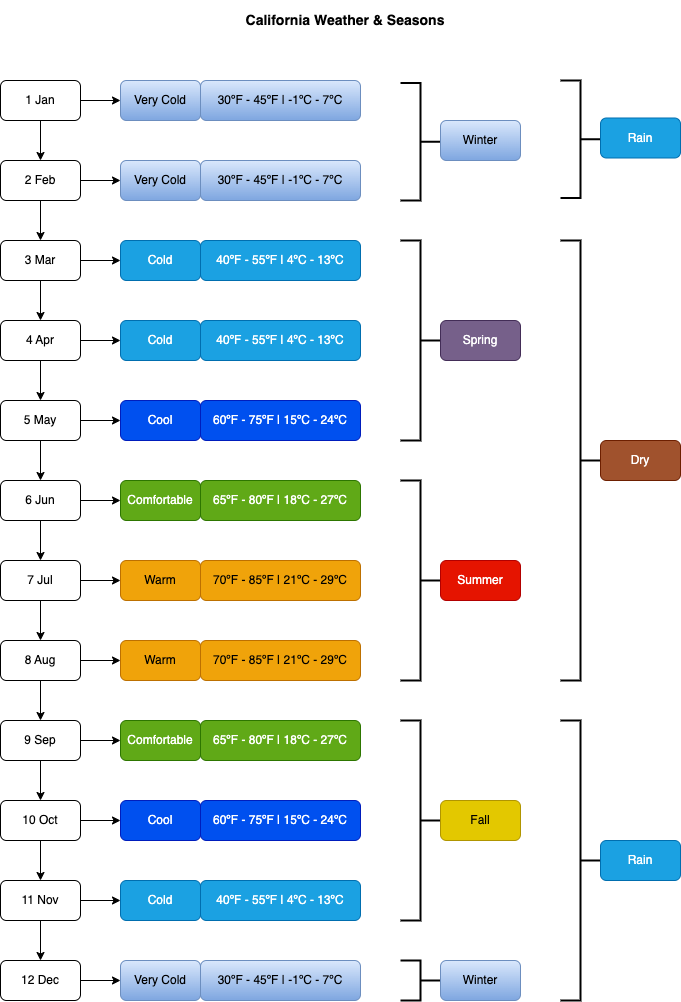

The diagram above was exported from draw.io. Its source (the exported page's mxGraphModel, read from the mxfile embedded in the PNG):
<mxGraphModel dx="1194" dy="674" grid="1" gridSize="10" guides="1" tooltips="1" connect="1" arrows="1" fold="1" page="1" pageScale="1" pageWidth="850" pageHeight="1100" math="0" shadow="0">
  <root>
    <mxCell id="0" />
    <mxCell id="1" parent="0" />
    <mxCell id="NSYDH0otNfRTbV1JYitK-69" style="edgeStyle=orthogonalEdgeStyle;rounded=0;orthogonalLoop=1;jettySize=auto;html=1;exitX=0.5;exitY=1;exitDx=0;exitDy=0;entryX=0.5;entryY=0;entryDx=0;entryDy=0;" parent="1" source="NSYDH0otNfRTbV1JYitK-1" target="NSYDH0otNfRTbV1JYitK-5" edge="1">
      <mxGeometry relative="1" as="geometry" />
    </mxCell>
    <mxCell id="NSYDH0otNfRTbV1JYitK-80" value="" style="edgeStyle=orthogonalEdgeStyle;rounded=0;orthogonalLoop=1;jettySize=auto;html=1;" parent="1" source="NSYDH0otNfRTbV1JYitK-1" target="NSYDH0otNfRTbV1JYitK-15" edge="1">
      <mxGeometry relative="1" as="geometry" />
    </mxCell>
    <mxCell id="NSYDH0otNfRTbV1JYitK-1" value="1 Jan" style="rounded=1;whiteSpace=wrap;html=1;" parent="1" vertex="1">
      <mxGeometry x="80" y="120" width="80" height="40" as="geometry" />
    </mxCell>
    <mxCell id="NSYDH0otNfRTbV1JYitK-71" style="edgeStyle=orthogonalEdgeStyle;rounded=0;orthogonalLoop=1;jettySize=auto;html=1;exitX=0.5;exitY=1;exitDx=0;exitDy=0;entryX=0.5;entryY=0;entryDx=0;entryDy=0;" parent="1" source="NSYDH0otNfRTbV1JYitK-3" target="NSYDH0otNfRTbV1JYitK-6" edge="1">
      <mxGeometry relative="1" as="geometry" />
    </mxCell>
    <mxCell id="NSYDH0otNfRTbV1JYitK-82" value="" style="edgeStyle=orthogonalEdgeStyle;rounded=0;orthogonalLoop=1;jettySize=auto;html=1;" parent="1" source="NSYDH0otNfRTbV1JYitK-3" target="NSYDH0otNfRTbV1JYitK-17" edge="1">
      <mxGeometry relative="1" as="geometry" />
    </mxCell>
    <mxCell id="NSYDH0otNfRTbV1JYitK-3" value="3 Mar" style="rounded=1;whiteSpace=wrap;html=1;" parent="1" vertex="1">
      <mxGeometry x="80" y="280" width="80" height="40" as="geometry" />
    </mxCell>
    <mxCell id="NSYDH0otNfRTbV1JYitK-74" value="" style="edgeStyle=orthogonalEdgeStyle;rounded=0;orthogonalLoop=1;jettySize=auto;html=1;" parent="1" source="NSYDH0otNfRTbV1JYitK-4" target="NSYDH0otNfRTbV1JYitK-9" edge="1">
      <mxGeometry relative="1" as="geometry" />
    </mxCell>
    <mxCell id="NSYDH0otNfRTbV1JYitK-85" value="" style="edgeStyle=orthogonalEdgeStyle;rounded=0;orthogonalLoop=1;jettySize=auto;html=1;" parent="1" source="NSYDH0otNfRTbV1JYitK-4" target="NSYDH0otNfRTbV1JYitK-21" edge="1">
      <mxGeometry relative="1" as="geometry" />
    </mxCell>
    <mxCell id="NSYDH0otNfRTbV1JYitK-4" value="6 Jun" style="rounded=1;whiteSpace=wrap;html=1;" parent="1" vertex="1">
      <mxGeometry x="80" y="520" width="80" height="40" as="geometry" />
    </mxCell>
    <mxCell id="NSYDH0otNfRTbV1JYitK-70" style="edgeStyle=orthogonalEdgeStyle;rounded=0;orthogonalLoop=1;jettySize=auto;html=1;exitX=0.5;exitY=1;exitDx=0;exitDy=0;entryX=0.5;entryY=0;entryDx=0;entryDy=0;" parent="1" source="NSYDH0otNfRTbV1JYitK-5" target="NSYDH0otNfRTbV1JYitK-3" edge="1">
      <mxGeometry relative="1" as="geometry" />
    </mxCell>
    <mxCell id="NSYDH0otNfRTbV1JYitK-81" value="" style="edgeStyle=orthogonalEdgeStyle;rounded=0;orthogonalLoop=1;jettySize=auto;html=1;" parent="1" source="NSYDH0otNfRTbV1JYitK-5" target="NSYDH0otNfRTbV1JYitK-29" edge="1">
      <mxGeometry relative="1" as="geometry" />
    </mxCell>
    <mxCell id="NSYDH0otNfRTbV1JYitK-5" value="2 Feb" style="rounded=1;whiteSpace=wrap;html=1;" parent="1" vertex="1">
      <mxGeometry x="80" y="200" width="80" height="40" as="geometry" />
    </mxCell>
    <mxCell id="NSYDH0otNfRTbV1JYitK-72" style="edgeStyle=orthogonalEdgeStyle;rounded=0;orthogonalLoop=1;jettySize=auto;html=1;exitX=0.5;exitY=1;exitDx=0;exitDy=0;entryX=0.5;entryY=0;entryDx=0;entryDy=0;" parent="1" source="NSYDH0otNfRTbV1JYitK-6" target="NSYDH0otNfRTbV1JYitK-10" edge="1">
      <mxGeometry relative="1" as="geometry" />
    </mxCell>
    <mxCell id="NSYDH0otNfRTbV1JYitK-83" value="" style="edgeStyle=orthogonalEdgeStyle;rounded=0;orthogonalLoop=1;jettySize=auto;html=1;" parent="1" source="NSYDH0otNfRTbV1JYitK-6" target="NSYDH0otNfRTbV1JYitK-20" edge="1">
      <mxGeometry relative="1" as="geometry" />
    </mxCell>
    <mxCell id="NSYDH0otNfRTbV1JYitK-6" value="4 Apr" style="rounded=1;whiteSpace=wrap;html=1;" parent="1" vertex="1">
      <mxGeometry x="80" y="360" width="80" height="40" as="geometry" />
    </mxCell>
    <mxCell id="NSYDH0otNfRTbV1JYitK-79" value="" style="edgeStyle=orthogonalEdgeStyle;rounded=0;orthogonalLoop=1;jettySize=auto;html=1;" parent="1" source="NSYDH0otNfRTbV1JYitK-7" target="NSYDH0otNfRTbV1JYitK-13" edge="1">
      <mxGeometry relative="1" as="geometry" />
    </mxCell>
    <mxCell id="NSYDH0otNfRTbV1JYitK-90" value="" style="edgeStyle=orthogonalEdgeStyle;rounded=0;orthogonalLoop=1;jettySize=auto;html=1;" parent="1" source="NSYDH0otNfRTbV1JYitK-7" target="NSYDH0otNfRTbV1JYitK-26" edge="1">
      <mxGeometry relative="1" as="geometry" />
    </mxCell>
    <mxCell id="NSYDH0otNfRTbV1JYitK-7" value="11 Nov" style="rounded=1;whiteSpace=wrap;html=1;" parent="1" vertex="1">
      <mxGeometry x="80" y="920" width="80" height="40" as="geometry" />
    </mxCell>
    <mxCell id="NSYDH0otNfRTbV1JYitK-76" value="" style="edgeStyle=orthogonalEdgeStyle;rounded=0;orthogonalLoop=1;jettySize=auto;html=1;" parent="1" source="NSYDH0otNfRTbV1JYitK-8" target="NSYDH0otNfRTbV1JYitK-11" edge="1">
      <mxGeometry relative="1" as="geometry" />
    </mxCell>
    <mxCell id="NSYDH0otNfRTbV1JYitK-87" value="" style="edgeStyle=orthogonalEdgeStyle;rounded=0;orthogonalLoop=1;jettySize=auto;html=1;" parent="1" source="NSYDH0otNfRTbV1JYitK-8" target="NSYDH0otNfRTbV1JYitK-23" edge="1">
      <mxGeometry relative="1" as="geometry" />
    </mxCell>
    <mxCell id="NSYDH0otNfRTbV1JYitK-8" value="8 Aug" style="rounded=1;whiteSpace=wrap;html=1;" parent="1" vertex="1">
      <mxGeometry x="80" y="680" width="80" height="40" as="geometry" />
    </mxCell>
    <mxCell id="NSYDH0otNfRTbV1JYitK-75" value="" style="edgeStyle=orthogonalEdgeStyle;rounded=0;orthogonalLoop=1;jettySize=auto;html=1;" parent="1" source="NSYDH0otNfRTbV1JYitK-9" target="NSYDH0otNfRTbV1JYitK-8" edge="1">
      <mxGeometry relative="1" as="geometry" />
    </mxCell>
    <mxCell id="NSYDH0otNfRTbV1JYitK-86" value="" style="edgeStyle=orthogonalEdgeStyle;rounded=0;orthogonalLoop=1;jettySize=auto;html=1;" parent="1" source="NSYDH0otNfRTbV1JYitK-9" target="NSYDH0otNfRTbV1JYitK-22" edge="1">
      <mxGeometry relative="1" as="geometry" />
    </mxCell>
    <mxCell id="NSYDH0otNfRTbV1JYitK-9" value="7 Jul" style="rounded=1;whiteSpace=wrap;html=1;" parent="1" vertex="1">
      <mxGeometry x="80" y="600" width="80" height="40" as="geometry" />
    </mxCell>
    <mxCell id="NSYDH0otNfRTbV1JYitK-73" style="edgeStyle=orthogonalEdgeStyle;rounded=0;orthogonalLoop=1;jettySize=auto;html=1;exitX=0.5;exitY=1;exitDx=0;exitDy=0;entryX=0.5;entryY=0;entryDx=0;entryDy=0;" parent="1" source="NSYDH0otNfRTbV1JYitK-10" target="NSYDH0otNfRTbV1JYitK-4" edge="1">
      <mxGeometry relative="1" as="geometry" />
    </mxCell>
    <mxCell id="NSYDH0otNfRTbV1JYitK-84" value="" style="edgeStyle=orthogonalEdgeStyle;rounded=0;orthogonalLoop=1;jettySize=auto;html=1;" parent="1" source="NSYDH0otNfRTbV1JYitK-10" target="NSYDH0otNfRTbV1JYitK-19" edge="1">
      <mxGeometry relative="1" as="geometry" />
    </mxCell>
    <mxCell id="NSYDH0otNfRTbV1JYitK-10" value="5 May" style="rounded=1;whiteSpace=wrap;html=1;" parent="1" vertex="1">
      <mxGeometry x="80" y="440" width="80" height="40" as="geometry" />
    </mxCell>
    <mxCell id="NSYDH0otNfRTbV1JYitK-77" value="" style="edgeStyle=orthogonalEdgeStyle;rounded=0;orthogonalLoop=1;jettySize=auto;html=1;" parent="1" source="NSYDH0otNfRTbV1JYitK-11" target="NSYDH0otNfRTbV1JYitK-12" edge="1">
      <mxGeometry relative="1" as="geometry" />
    </mxCell>
    <mxCell id="NSYDH0otNfRTbV1JYitK-88" value="" style="edgeStyle=orthogonalEdgeStyle;rounded=0;orthogonalLoop=1;jettySize=auto;html=1;" parent="1" source="NSYDH0otNfRTbV1JYitK-11" target="NSYDH0otNfRTbV1JYitK-24" edge="1">
      <mxGeometry relative="1" as="geometry" />
    </mxCell>
    <mxCell id="NSYDH0otNfRTbV1JYitK-11" value="9 Sep" style="rounded=1;whiteSpace=wrap;html=1;" parent="1" vertex="1">
      <mxGeometry x="80" y="760" width="80" height="40" as="geometry" />
    </mxCell>
    <mxCell id="NSYDH0otNfRTbV1JYitK-78" value="" style="edgeStyle=orthogonalEdgeStyle;rounded=0;orthogonalLoop=1;jettySize=auto;html=1;" parent="1" source="NSYDH0otNfRTbV1JYitK-12" target="NSYDH0otNfRTbV1JYitK-7" edge="1">
      <mxGeometry relative="1" as="geometry" />
    </mxCell>
    <mxCell id="NSYDH0otNfRTbV1JYitK-89" value="" style="edgeStyle=orthogonalEdgeStyle;rounded=0;orthogonalLoop=1;jettySize=auto;html=1;" parent="1" source="NSYDH0otNfRTbV1JYitK-12" target="NSYDH0otNfRTbV1JYitK-25" edge="1">
      <mxGeometry relative="1" as="geometry" />
    </mxCell>
    <mxCell id="NSYDH0otNfRTbV1JYitK-12" value="10 Oct" style="rounded=1;whiteSpace=wrap;html=1;" parent="1" vertex="1">
      <mxGeometry x="80" y="840" width="80" height="40" as="geometry" />
    </mxCell>
    <mxCell id="NSYDH0otNfRTbV1JYitK-91" value="" style="edgeStyle=orthogonalEdgeStyle;rounded=0;orthogonalLoop=1;jettySize=auto;html=1;" parent="1" source="NSYDH0otNfRTbV1JYitK-13" target="NSYDH0otNfRTbV1JYitK-16" edge="1">
      <mxGeometry relative="1" as="geometry" />
    </mxCell>
    <mxCell id="NSYDH0otNfRTbV1JYitK-13" value="12 Dec" style="rounded=1;whiteSpace=wrap;html=1;" parent="1" vertex="1">
      <mxGeometry x="80" y="1000" width="80" height="40" as="geometry" />
    </mxCell>
    <mxCell id="NSYDH0otNfRTbV1JYitK-14" value="California Weather &amp;amp; Seasons" style="text;html=1;strokeColor=none;fillColor=none;align=center;verticalAlign=middle;whiteSpace=wrap;rounded=0;fontStyle=1;fontSize=14;" parent="1" vertex="1">
      <mxGeometry x="320" y="40" width="210" height="40" as="geometry" />
    </mxCell>
    <mxCell id="NSYDH0otNfRTbV1JYitK-15" value="Very Cold" style="rounded=1;whiteSpace=wrap;html=1;fillColor=#dae8fc;strokeColor=#6c8ebf;gradientColor=#7ea6e0;" parent="1" vertex="1">
      <mxGeometry x="200" y="120" width="80" height="40" as="geometry" />
    </mxCell>
    <mxCell id="NSYDH0otNfRTbV1JYitK-16" value="Very Cold" style="rounded=1;whiteSpace=wrap;html=1;fillColor=#dae8fc;gradientColor=#7ea6e0;strokeColor=#6c8ebf;" parent="1" vertex="1">
      <mxGeometry x="200" y="1000" width="80" height="40" as="geometry" />
    </mxCell>
    <mxCell id="NSYDH0otNfRTbV1JYitK-17" value="Cold" style="rounded=1;whiteSpace=wrap;html=1;fillColor=#1ba1e2;fontColor=#ffffff;strokeColor=#006EAF;" parent="1" vertex="1">
      <mxGeometry x="200" y="280" width="80" height="40" as="geometry" />
    </mxCell>
    <mxCell id="NSYDH0otNfRTbV1JYitK-19" value="Cool" style="rounded=1;whiteSpace=wrap;html=1;fillColor=#0050ef;fontColor=#ffffff;strokeColor=#001DBC;" parent="1" vertex="1">
      <mxGeometry x="200" y="440" width="80" height="40" as="geometry" />
    </mxCell>
    <mxCell id="NSYDH0otNfRTbV1JYitK-20" value="Cold" style="rounded=1;whiteSpace=wrap;html=1;fillColor=#1ba1e2;fontColor=#ffffff;strokeColor=#006EAF;" parent="1" vertex="1">
      <mxGeometry x="200" y="360" width="80" height="40" as="geometry" />
    </mxCell>
    <mxCell id="NSYDH0otNfRTbV1JYitK-21" value="Comfortable" style="rounded=1;whiteSpace=wrap;html=1;fillColor=#60a917;fontColor=#ffffff;strokeColor=#2D7600;" parent="1" vertex="1">
      <mxGeometry x="200" y="520" width="80" height="40" as="geometry" />
    </mxCell>
    <mxCell id="NSYDH0otNfRTbV1JYitK-22" value="Warm" style="rounded=1;whiteSpace=wrap;html=1;fillColor=#f0a30a;fontColor=#000000;strokeColor=#BD7000;" parent="1" vertex="1">
      <mxGeometry x="200" y="600" width="80" height="40" as="geometry" />
    </mxCell>
    <mxCell id="NSYDH0otNfRTbV1JYitK-23" value="Warm" style="rounded=1;whiteSpace=wrap;html=1;fillColor=#f0a30a;fontColor=#000000;strokeColor=#BD7000;" parent="1" vertex="1">
      <mxGeometry x="200" y="680" width="80" height="40" as="geometry" />
    </mxCell>
    <mxCell id="NSYDH0otNfRTbV1JYitK-24" value="Comfortable" style="rounded=1;whiteSpace=wrap;html=1;fillColor=#60a917;fontColor=#ffffff;strokeColor=#2D7600;" parent="1" vertex="1">
      <mxGeometry x="200" y="760" width="80" height="40" as="geometry" />
    </mxCell>
    <mxCell id="NSYDH0otNfRTbV1JYitK-25" value="Cool" style="rounded=1;whiteSpace=wrap;html=1;fillColor=#0050ef;fontColor=#ffffff;strokeColor=#001DBC;" parent="1" vertex="1">
      <mxGeometry x="200" y="840" width="80" height="40" as="geometry" />
    </mxCell>
    <mxCell id="NSYDH0otNfRTbV1JYitK-26" value="Cold" style="rounded=1;whiteSpace=wrap;html=1;fillColor=#1ba1e2;fontColor=#ffffff;strokeColor=#006EAF;" parent="1" vertex="1">
      <mxGeometry x="200" y="920" width="80" height="40" as="geometry" />
    </mxCell>
    <mxCell id="NSYDH0otNfRTbV1JYitK-28" value="30ºF - 45ºF | -1ºC - 7ºC" style="rounded=1;whiteSpace=wrap;html=1;fillColor=#dae8fc;strokeColor=#6c8ebf;gradientColor=#7ea6e0;" parent="1" vertex="1">
      <mxGeometry x="280" y="120" width="160" height="40" as="geometry" />
    </mxCell>
    <mxCell id="NSYDH0otNfRTbV1JYitK-29" value="Very Cold" style="rounded=1;whiteSpace=wrap;html=1;fillColor=#dae8fc;strokeColor=#6c8ebf;gradientColor=#7ea6e0;" parent="1" vertex="1">
      <mxGeometry x="200" y="200" width="80" height="40" as="geometry" />
    </mxCell>
    <mxCell id="NSYDH0otNfRTbV1JYitK-30" value="30ºF - 45ºF | -1ºC - 7ºC" style="rounded=1;whiteSpace=wrap;html=1;fillColor=#dae8fc;strokeColor=#6c8ebf;gradientColor=#7ea6e0;" parent="1" vertex="1">
      <mxGeometry x="280" y="200" width="160" height="40" as="geometry" />
    </mxCell>
    <mxCell id="NSYDH0otNfRTbV1JYitK-33" value="40ºF - 55ºF | 4ºC - 13ºC" style="rounded=1;whiteSpace=wrap;html=1;fillColor=#1ba1e2;fontColor=#ffffff;strokeColor=#006EAF;" parent="1" vertex="1">
      <mxGeometry x="280" y="280" width="160" height="40" as="geometry" />
    </mxCell>
    <mxCell id="NSYDH0otNfRTbV1JYitK-35" value="60ºF - 75ºF | 15ºC - 24ºC" style="rounded=1;whiteSpace=wrap;html=1;fillColor=#0050ef;fontColor=#ffffff;strokeColor=#001DBC;" parent="1" vertex="1">
      <mxGeometry x="280" y="440" width="160" height="40" as="geometry" />
    </mxCell>
    <mxCell id="NSYDH0otNfRTbV1JYitK-36" value="65ºF - 80ºF | 18ºC - 27ºC" style="rounded=1;whiteSpace=wrap;html=1;fillColor=#60a917;fontColor=#ffffff;strokeColor=#2D7600;" parent="1" vertex="1">
      <mxGeometry x="280" y="520" width="160" height="40" as="geometry" />
    </mxCell>
    <mxCell id="NSYDH0otNfRTbV1JYitK-37" value="70ºF - 85ºF | 21ºC - 29ºC" style="rounded=1;whiteSpace=wrap;html=1;fillColor=#f0a30a;fontColor=#000000;strokeColor=#BD7000;" parent="1" vertex="1">
      <mxGeometry x="280" y="600" width="160" height="40" as="geometry" />
    </mxCell>
    <mxCell id="NSYDH0otNfRTbV1JYitK-45" value="40ºF - 55ºF | 4ºC - 13ºC" style="rounded=1;whiteSpace=wrap;html=1;fillColor=#1ba1e2;fontColor=#ffffff;strokeColor=#006EAF;" parent="1" vertex="1">
      <mxGeometry x="280" y="360" width="160" height="40" as="geometry" />
    </mxCell>
    <mxCell id="NSYDH0otNfRTbV1JYitK-46" value="40ºF - 55ºF | 4ºC - 13ºC" style="rounded=1;whiteSpace=wrap;html=1;fillColor=#1ba1e2;fontColor=#ffffff;strokeColor=#006EAF;" parent="1" vertex="1">
      <mxGeometry x="280" y="920" width="160" height="40" as="geometry" />
    </mxCell>
    <mxCell id="NSYDH0otNfRTbV1JYitK-47" value="30ºF - 45ºF | -1ºC - 7ºC" style="rounded=1;whiteSpace=wrap;html=1;fillColor=#dae8fc;gradientColor=#7ea6e0;strokeColor=#6c8ebf;" parent="1" vertex="1">
      <mxGeometry x="280" y="1000" width="160" height="40" as="geometry" />
    </mxCell>
    <mxCell id="NSYDH0otNfRTbV1JYitK-48" value="60ºF - 75ºF | 15ºC - 24ºC" style="rounded=1;whiteSpace=wrap;html=1;fillColor=#0050ef;fontColor=#ffffff;strokeColor=#001DBC;" parent="1" vertex="1">
      <mxGeometry x="280" y="840" width="160" height="40" as="geometry" />
    </mxCell>
    <mxCell id="NSYDH0otNfRTbV1JYitK-49" value="65ºF - 80ºF | 18ºC - 27ºC" style="rounded=1;whiteSpace=wrap;html=1;fillColor=#60a917;fontColor=#ffffff;strokeColor=#2D7600;" parent="1" vertex="1">
      <mxGeometry x="280" y="760" width="160" height="40" as="geometry" />
    </mxCell>
    <mxCell id="NSYDH0otNfRTbV1JYitK-51" value="70ºF - 85ºF | 21ºC - 29ºC" style="rounded=1;whiteSpace=wrap;html=1;fillColor=#f0a30a;fontColor=#000000;strokeColor=#BD7000;" parent="1" vertex="1">
      <mxGeometry x="280" y="680" width="160" height="40" as="geometry" />
    </mxCell>
    <mxCell id="NSYDH0otNfRTbV1JYitK-52" value="" style="strokeWidth=2;html=1;shape=mxgraph.flowchart.annotation_2;align=left;labelPosition=right;pointerEvents=1;direction=west;" parent="1" vertex="1">
      <mxGeometry x="480" y="122.5" width="40" height="117.5" as="geometry" />
    </mxCell>
    <mxCell id="NSYDH0otNfRTbV1JYitK-54" value="Winter" style="rounded=1;whiteSpace=wrap;html=1;fillColor=#dae8fc;gradientColor=#7ea6e0;strokeColor=#6c8ebf;" parent="1" vertex="1">
      <mxGeometry x="520" y="160" width="80" height="40" as="geometry" />
    </mxCell>
    <mxCell id="NSYDH0otNfRTbV1JYitK-55" value="" style="strokeWidth=2;html=1;shape=mxgraph.flowchart.annotation_2;align=left;labelPosition=right;pointerEvents=1;direction=west;" parent="1" vertex="1">
      <mxGeometry x="480" y="280" width="40" height="200" as="geometry" />
    </mxCell>
    <mxCell id="NSYDH0otNfRTbV1JYitK-56" value="Spring" style="rounded=1;whiteSpace=wrap;html=1;fillColor=#76608a;fontColor=#ffffff;strokeColor=#432D57;" parent="1" vertex="1">
      <mxGeometry x="520" y="360" width="80" height="40" as="geometry" />
    </mxCell>
    <mxCell id="NSYDH0otNfRTbV1JYitK-57" value="" style="strokeWidth=2;html=1;shape=mxgraph.flowchart.annotation_2;align=left;labelPosition=right;pointerEvents=1;direction=west;" parent="1" vertex="1">
      <mxGeometry x="480" y="520" width="40" height="200" as="geometry" />
    </mxCell>
    <mxCell id="NSYDH0otNfRTbV1JYitK-58" value="Summer" style="rounded=1;whiteSpace=wrap;html=1;fillColor=#e51400;fontColor=#ffffff;strokeColor=#B20000;" parent="1" vertex="1">
      <mxGeometry x="520" y="600" width="80" height="40" as="geometry" />
    </mxCell>
    <mxCell id="NSYDH0otNfRTbV1JYitK-59" value="" style="strokeWidth=2;html=1;shape=mxgraph.flowchart.annotation_2;align=left;labelPosition=right;pointerEvents=1;direction=west;" parent="1" vertex="1">
      <mxGeometry x="480" y="760" width="40" height="200" as="geometry" />
    </mxCell>
    <mxCell id="NSYDH0otNfRTbV1JYitK-60" value="Fall" style="rounded=1;whiteSpace=wrap;html=1;fillColor=#e3c800;fontColor=#000000;strokeColor=#B09500;" parent="1" vertex="1">
      <mxGeometry x="520" y="840" width="80" height="40" as="geometry" />
    </mxCell>
    <mxCell id="NSYDH0otNfRTbV1JYitK-61" value="" style="strokeWidth=2;html=1;shape=mxgraph.flowchart.annotation_2;align=left;labelPosition=right;pointerEvents=1;direction=west;" parent="1" vertex="1">
      <mxGeometry x="480" y="1000" width="40" height="40" as="geometry" />
    </mxCell>
    <mxCell id="NSYDH0otNfRTbV1JYitK-62" value="Winter" style="rounded=1;whiteSpace=wrap;html=1;fillColor=#dae8fc;strokeColor=#6c8ebf;gradientColor=#7ea6e0;" parent="1" vertex="1">
      <mxGeometry x="520" y="1000" width="80" height="40" as="geometry" />
    </mxCell>
    <mxCell id="NSYDH0otNfRTbV1JYitK-63" value="" style="strokeWidth=2;html=1;shape=mxgraph.flowchart.annotation_2;align=left;labelPosition=right;pointerEvents=1;direction=west;" parent="1" vertex="1">
      <mxGeometry x="640" y="120" width="40" height="117.5" as="geometry" />
    </mxCell>
    <mxCell id="NSYDH0otNfRTbV1JYitK-64" value="Rain" style="rounded=1;whiteSpace=wrap;html=1;fillColor=#1ba1e2;fontColor=#ffffff;strokeColor=#006EAF;" parent="1" vertex="1">
      <mxGeometry x="680" y="157.5" width="80" height="40" as="geometry" />
    </mxCell>
    <mxCell id="NSYDH0otNfRTbV1JYitK-65" value="" style="strokeWidth=2;html=1;shape=mxgraph.flowchart.annotation_2;align=left;labelPosition=right;pointerEvents=1;direction=west;" parent="1" vertex="1">
      <mxGeometry x="640" y="280" width="40" height="440" as="geometry" />
    </mxCell>
    <mxCell id="NSYDH0otNfRTbV1JYitK-66" value="Dry" style="rounded=1;whiteSpace=wrap;html=1;fillColor=#a0522d;fontColor=#ffffff;strokeColor=#6D1F00;" parent="1" vertex="1">
      <mxGeometry x="680" y="480" width="80" height="40" as="geometry" />
    </mxCell>
    <mxCell id="NSYDH0otNfRTbV1JYitK-67" value="" style="strokeWidth=2;html=1;shape=mxgraph.flowchart.annotation_2;align=left;labelPosition=right;pointerEvents=1;direction=west;" parent="1" vertex="1">
      <mxGeometry x="640" y="760" width="40" height="280" as="geometry" />
    </mxCell>
    <mxCell id="NSYDH0otNfRTbV1JYitK-68" value="Rain" style="rounded=1;whiteSpace=wrap;html=1;fillColor=#1ba1e2;fontColor=#ffffff;strokeColor=#006EAF;" parent="1" vertex="1">
      <mxGeometry x="680" y="880" width="80" height="40" as="geometry" />
    </mxCell>
  </root>
</mxGraphModel>